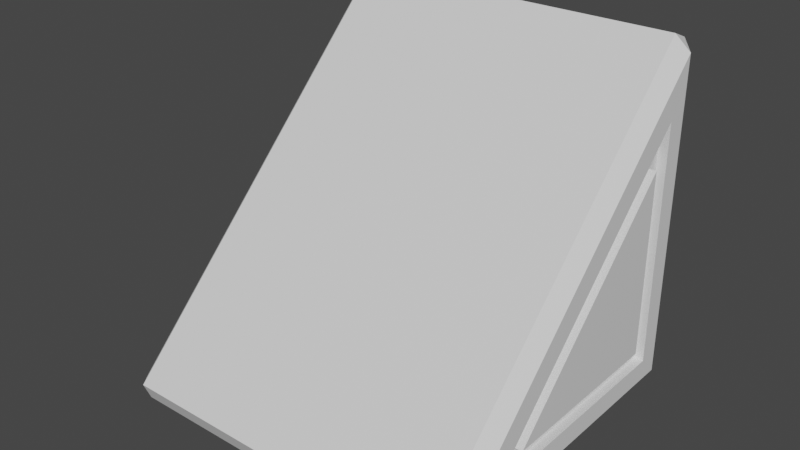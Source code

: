 # Source: Slope.blend  (saved by Blender 3.0.42; exported with 4.5.12 LTS)
import bpy
from mathutils import Matrix  # noqa: F401  (used for matrix-valued properties, if any)

bpy.ops.wm.read_factory_settings(use_empty=True)
scene = bpy.context.scene
scene.name = 'Scene'

# ---- collections
col_collection = bpy.data.collections.new('Collection'); scene.collection.children.link(col_collection)

# ---- materials (node trees are filled in below, after node groups)
mat_material = bpy.data.materials.new('Material')
mat_material.alpha_threshold = 0.0
mat_material.use_transparent_shadow = False
mat_material.line_color = (0.0, 0.0, 0.0, 1.0)

# ---- material node trees
mat_material.use_nodes = True; mat_material.node_tree.nodes.clear()
_N = mat_material.node_tree.nodes; _L = mat_material.node_tree.links
n0 = _N.new('ShaderNodeOutputMaterial'); n0.name = 'Material Output'; n0.location = (300, 300)
n1 = _N.new('ShaderNodeBsdfPrincipled'); n1.name = 'Principled BSDF'; n1.location = (10, 300)
n1.distribution = 'GGX'
n1.subsurface_method = 'RANDOM_WALK_SKIN'
n1.inputs[2].default_value = 0.4
n1.inputs[3].default_value = 1.45
n1.inputs[27].default_value = (0.0, 0.0, 0.0, 1.0)
n1.inputs[28].default_value = 1.0
_L.new(n1.outputs[0], n0.inputs[0])
n0.is_active_output = True

# ---- world
world_world = bpy.data.worlds.new('World'); scene.world = world_world
world_world.use_nodes = True; world_world.node_tree.nodes.clear()
_N = world_world.node_tree.nodes; _L = world_world.node_tree.links
n0 = _N.new('ShaderNodeOutputWorld'); n0.name = 'World Output'; n0.location = (300, 300)
n1 = _N.new('ShaderNodeBackground'); n1.name = 'Background'; n1.location = (10, 300)
n1.inputs[0].default_value = (0.05088, 0.05088, 0.05088, 1.0)
_L.new(n1.outputs[0], n0.inputs[0])
n0.is_active_output = True
world_world.color = (0.05088, 0.05088, 0.05088)
world_world.use_sun_shadow = False
world_world.sun_shadow_jitter_overblur = 0.0

# ---- meshes
me_cube = bpy.data.meshes.new('Cube')
me_cube.from_pydata([(0.9244, 1.0, 0.8602), (0.9244, 0.9012, 0.9012), (1.0, 0.9244, 0.8174), (0.9244, 0.9244, -1.0), (0.9244, 1.0, -0.9244), (1.0, 0.9244, -0.9244), (0.9244, -0.8602, -1.0), (1.0, -0.8174, -0.9244), (0.9244, -0.9012, -0.9012), (-0.9244, 0.9012, 0.9012), (-0.9244, 1.0, 0.8602), (-1.0, 0.9244, 0.8174), (-1.0, 0.9244, -0.9244), (-0.9244, 1.0, -0.9244), (-0.9244, 0.9244, -1.0), (-0.9244, -0.8602, -1.0), (-0.9244, -0.9012, -0.9012), (-1.0, -0.8174, -0.9244), (-1.0, -0.5155, -0.8082), (-1.0, 0.8082, -0.8082), (1.0, 0.8082, 0.5155), (1.0, 0.8082, -0.8082), (-1.0, 0.8082, 0.5155), (1.0, -0.5155, -0.8082), (-0.95, -0.5155, -0.8082), (-0.95, 0.8082, -0.8082), (0.95, 0.8082, 0.5155), (0.95, 0.8082, -0.8082), (-0.95, 0.8082, 0.5155), (0.95, -0.5155, -0.8082), (-0.95, -0.2966, -0.72), (-0.95, 0.72, -0.72), (0.95, 0.72, 0.2966), (0.95, 0.72, -0.72), (-0.95, 0.72, 0.2966), (0.95, -0.2966, -0.72), (-0.9975, -0.2966, -0.72), (-0.9975, 0.72, -0.72), (0.9975, 0.72, 0.2966), (0.9975, 0.72, -0.72), (-0.9975, 0.72, 0.2966), (0.9975, -0.2966, -0.72)], [], [(14, 3, 6, 15), (16, 8, 1, 9), (17, 11, 22, 18), (11, 12, 19, 22), (0, 1, 2), (3, 4, 5), (6, 7, 8), (9, 10, 11), (12, 13, 14), (15, 16, 17), (14, 15, 17, 12), (3, 14, 13, 4), (2, 5, 4, 0), (16, 9, 11, 17), (10, 13, 12, 11), (15, 6, 8, 16), (1, 8, 7, 2), (9, 1, 0, 10), (6, 3, 5, 7), (13, 10, 0, 4), (22, 19, 25, 28), (23, 21, 27, 29), (12, 17, 18, 19), (7, 5, 21, 23), (5, 2, 20, 21), (2, 7, 23, 20), (24, 28, 34, 30), (26, 29, 35, 32), (21, 20, 26, 27), (20, 23, 29, 26), (18, 22, 28, 24), (19, 18, 24, 25), (33, 32, 38, 39), (34, 31, 37, 40), (25, 24, 30, 31), (29, 27, 33, 35), (28, 25, 31, 34), (27, 26, 32, 33), (37, 36, 40), (39, 38, 41), (32, 35, 41, 38), (30, 34, 40, 36), (31, 30, 36, 37), (35, 33, 39, 41)])
_uv = me_cube.uv_layers.new(name='UVMap')
_uv.uv.foreach_set('vector', [0.1345, 0.5095, 0.3655, 0.5095, 0.3655, 0.7325, 0.1345, 0.7325, 0.1573, 0.7272, 0.3798, 0.7358, 0.6108, 0.5048, 0.6022, 0.2823, 0.1573, 0.7043, 0.5927, 0.2689, 0.5818, 0.2689, 0.1682, 0.6826, 0.5927, 0.2689, 0.375, 0.2689, 0.375, 0.2689, 0.5818, 0.2689, 0.6075, 0.4905, 0.6108, 0.5048, 0.6022, 0.5095, 0.3655, 0.5095, 0.3655, 0.5, 0.375, 0.5095, 0.3655, 0.7325, 0.3845, 0.7272, 0.3798, 0.7358, 0.6022, 0.2823, 0.6075, 0.2595, 0.5927, 0.2689, 0.375, 0.2689, 0.3845, 0.25, 0.3655, 0.2689, 0.1425, 0.7151, 0.1497, 0.7253, 0.1478, 0.7043, 0.1345, 0.5095, 0.1345, 0.7325, 0.125, 0.7272, 0.125, 0.5095, 0.3655, 0.5095, 0.1345, 0.5095, 0.1345, 0.5, 0.3655, 0.5, 0.6022, 0.5095, 0.3845, 0.5095, 0.3845, 0.4905, 0.6075, 0.4905, 0.1573, 0.7272, 0.6022, 0.2823, 0.5927, 0.2689, 0.1573, 0.7043, 0.6075, 0.2595, 0.3845, 0.2595, 0.375, 0.2689, 0.5927, 0.2689, 0.1345, 0.7325, 0.3655, 0.7325, 0.3798, 0.7358, 0.1573, 0.7272, 0.6108, 0.5048, 0.3798, 0.7358, 0.3845, 0.7272, 0.6022, 0.5095, 0.6022, 0.2823, 0.6108, 0.5048, 0.6075, 0.4905, 0.6075, 0.2595, 0.3655, 0.7325, 0.3655, 0.5095, 0.3845, 0.5095, 0.3845, 0.7272, 0.3845, 0.2595, 0.6075, 0.2595, 0.6075, 0.4905, 0.3845, 0.4905, 0.5818, 0.2689, 0.375, 0.2689, 0.375, 0.2689, 0.5818, 0.2689, 0.3845, 0.7163, 0.3845, 0.5095, 0.3845, 0.5095, 0.3845, 0.7163, 0.125, 0.5095, 0.125, 0.7272, 0.125, 0.7163, 0.125, 0.5095, 0.3845, 0.7272, 0.3845, 0.5095, 0.3845, 0.5095, 0.3845, 0.7163, 0.3845, 0.5095, 0.6022, 0.5095, 0.5913, 0.5095, 0.3845, 0.5095, 0.6022, 0.5095, 0.3845, 0.7272, 0.3845, 0.7163, 0.5913, 0.5095, 0.1682, 0.6826, 0.5818, 0.2689, 0.5736, 0.2689, 0.1764, 0.666, 0.5913, 0.5095, 0.3845, 0.7163, 0.3845, 0.708, 0.583, 0.5095, 0.3845, 0.5095, 0.5913, 0.5095, 0.5913, 0.5095, 0.3845, 0.5095, 0.5913, 0.5095, 0.3845, 0.7163, 0.3845, 0.7163, 0.5913, 0.5095, 0.1682, 0.6826, 0.5818, 0.2689, 0.5818, 0.2689, 0.1682, 0.6826, 0.125, 0.5095, 0.125, 0.7163, 0.125, 0.7163, 0.125, 0.5095, 0.3845, 0.5095, 0.583, 0.5095, 0.583, 0.5095, 0.3845, 0.5095, 0.5736, 0.2689, 0.375, 0.2689, 0.375, 0.2689, 0.5736, 0.2689, 0.125, 0.5095, 0.125, 0.7163, 0.125, 0.708, 0.125, 0.5095, 0.3845, 0.7163, 0.3845, 0.5095, 0.3845, 0.5095, 0.3845, 0.708, 0.5818, 0.2689, 0.375, 0.2689, 0.375, 0.2689, 0.5736, 0.2689, 0.3845, 0.5095, 0.5913, 0.5095, 0.583, 0.5095, 0.3845, 0.5095, 0.375, 0.2689, 0.1764, 0.666, 0.5736, 0.2689, 0.3845, 0.5095, 0.583, 0.5095, 0.3845, 0.708, 0.583, 0.5095, 0.3845, 0.708, 0.3845, 0.708, 0.583, 0.5095, 0.1764, 0.666, 0.5736, 0.2689, 0.5736, 0.2689, 0.1764, 0.666, 0.125, 0.5095, 0.125, 0.708, 0.125, 0.708, 0.125, 0.5095, 0.3845, 0.708, 0.3845, 0.5095, 0.3845, 0.5095, 0.3845, 0.708])
me_cube.materials.append(mat_material)
me_cube.use_remesh_preserve_volume = False
me_cube.use_remesh_preserve_attributes = False
me_cube.use_mirror_vertex_groups = False
me_cube.update()

# ---- objects
ob_cube = bpy.data.objects.new('Cube', me_cube)

# ---- transforms, parenting, visibility, modifiers, constraints
ob_cube.location = (0.0, 0.0, 0.0)
ob_cube.lock_rotations_4d = False
ob_cube.empty_display_type = 'ARROWS'
ob_cube.lineart.crease_threshold = 0.0

# ---- collection membership
col_collection.objects.link(ob_cube)

# ---- scene / render settings (as saved in the file)
scene.frame_start = 1; scene.frame_end = 250; scene.frame_set(1)
scene.render.engine = 'BLENDER_EEVEE_NEXT'
scene.cycles.sampling_pattern = 'TABULATED_SOBOL'
scene.cycles.use_light_tree = False
scene.view_settings.view_transform = 'Filmic'
bpy.context.view_layer.update()

# ---- added for rendering (the .blend has no active camera and no usable light): camera, sun
cam_auto = bpy.data.cameras.new('AutoCamera')
cam_auto.lens = 50.0
cam_auto.sensor_width = 36.0
cam_auto.clip_end = 1000.0
ob_auto_camera = bpy.data.objects.new('AutoCamera', cam_auto)
scene.collection.objects.link(ob_auto_camera)
ob_auto_camera.location = (3.10039, -3.67105, 2.4309)
ob_auto_camera.rotation_euler = (1.09748, -7.21219e-08, 0.694738)
scene.camera = ob_auto_camera
light_auto_sun = bpy.data.lights.new('AutoSun', 'SUN')
light_auto_sun.energy = 3.0
light_auto_sun.angle = 0.0523599
ob_auto_sun = bpy.data.objects.new('AutoSun', light_auto_sun)
scene.collection.objects.link(ob_auto_sun)
ob_auto_sun.rotation_euler = (0.872665, 0.174533, 0.523599)
bpy.context.view_layer.update()
